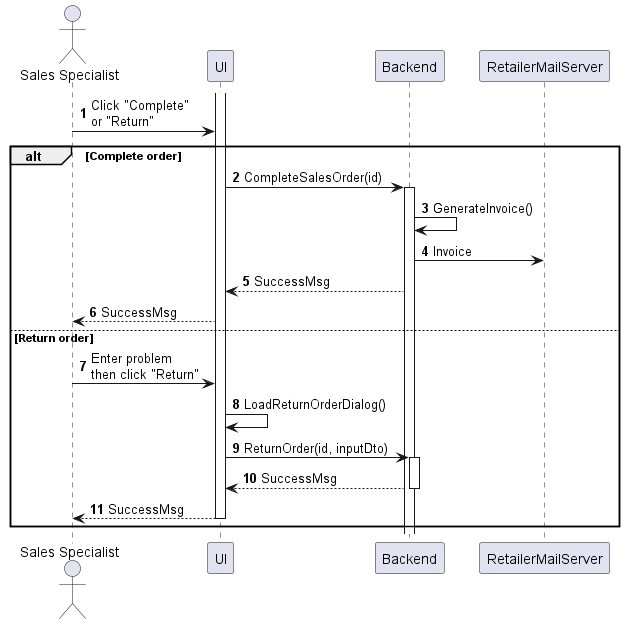

The diagram above was rendered by PlantUML. Its source (embedded in the PNG):
@startuml sales-order-complete
autonumber

actor "Sales Specialist" as a
participant UI as f
participant Backend as b
participant RetailerMailServer as c

activate f

a -> f : Click "Complete"\nor "Return"

alt Complete order
    f -> b : CompleteSalesOrder(id)
    activate b
    b -> b : GenerateInvoice()
    b -> c : Invoice
    b --> f : SuccessMsg
    f --> a : SuccessMsg
else Return order
    a -> f : Enter problem\nthen click "Return"
    f -> f : LoadReturnOrderDialog()
    f -> b : ReturnOrder(id, inputDto)
    activate b
    return SuccessMsg
    f --> a : SuccessMsg
    deactivate f
end
@enduml